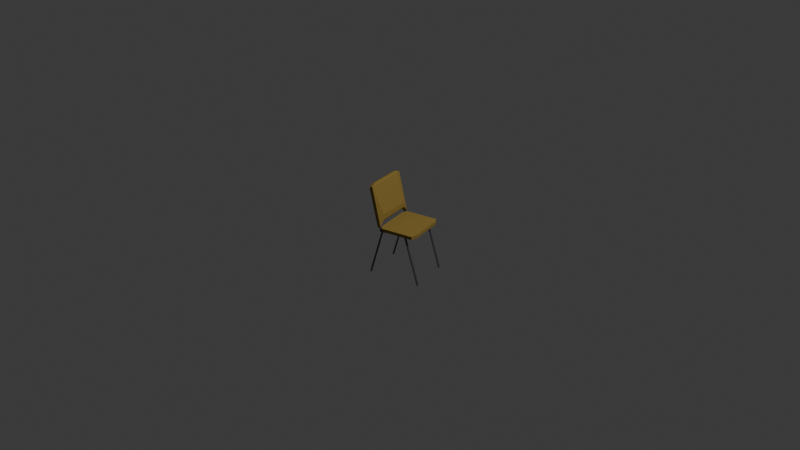 # Source: Aulaszek.blend  (saved by Blender 4.4.32; exported with 4.5.12 LTS)
import bpy
from mathutils import Matrix  # noqa: F401  (used for matrix-valued properties, if any)

bpy.ops.wm.read_factory_settings(use_empty=True)
scene = bpy.context.scene
scene.name = 'Scene'

# ---- collections
col_collection = bpy.data.collections.new('Collection'); scene.collection.children.link(col_collection)

# ---- materials (node trees are filled in below, after node groups)
mat_black_001 = bpy.data.materials.new('black.001')
mat_black_001.use_transparent_shadow = False
mat_black_metal_001 = bpy.data.materials.new('black metal.001')
mat_black_metal_001.use_transparent_shadow = False
mat_grey = bpy.data.materials.new('Grey')

# ---- material node trees
mat_black_001.use_nodes = True; mat_black_001.node_tree.nodes.clear()
_N = mat_black_001.node_tree.nodes; _L = mat_black_001.node_tree.links
n0 = _N.new('ShaderNodeBsdfPrincipled'); n0.name = 'Principled BSDF'; n0.location = (10, 300)
n0.distribution = 'GGX'
n0.subsurface_method = 'BURLEY'
n0.inputs[0].default_value = (0.335, 0.2234, 0.047, 1.0)
n0.inputs[2].default_value = 1.0
n0.inputs[3].default_value = 1.45
n0.inputs[27].default_value = (0.0, 0.0, 0.0, 1.0)
n0.inputs[28].default_value = 1.0
n1 = _N.new('ShaderNodeOutputMaterial'); n1.name = 'Material Output'; n1.location = (300, 300)
_L.new(n0.outputs[0], n1.inputs[0])
n1.is_active_output = True
mat_black_metal_001.use_nodes = True; mat_black_metal_001.node_tree.nodes.clear()
_N = mat_black_metal_001.node_tree.nodes; _L = mat_black_metal_001.node_tree.links
n0 = _N.new('ShaderNodeBsdfPrincipled'); n0.name = 'Principled BSDF'; n0.location = (10, 300)
n0.distribution = 'GGX'
n0.subsurface_method = 'BURLEY'
n0.inputs[0].default_value = (0.0, 0.0, 0.0, 1.0)
n0.inputs[3].default_value = 1.45
n0.inputs[27].default_value = (0.0, 0.0, 0.0, 1.0)
n0.inputs[28].default_value = 1.0
n1 = _N.new('ShaderNodeOutputMaterial'); n1.name = 'Material Output'; n1.location = (300, 300)
_L.new(n0.outputs[0], n1.inputs[0])
n1.is_active_output = True
mat_grey.use_nodes = True; mat_grey.node_tree.nodes.clear()
_N = mat_grey.node_tree.nodes; _L = mat_grey.node_tree.links
n0 = _N.new('ShaderNodeBsdfPrincipled'); n0.name = 'Principled BSDF'; n0.location = (10, 300)
n0.inputs[0].default_value = (0.06756, 0.06444, 0.07835, 1.0)
n1 = _N.new('ShaderNodeOutputMaterial'); n1.name = 'Material Output'; n1.location = (300, 300)
_L.new(n0.outputs[0], n1.inputs[0])
n1.is_active_output = True

# ---- world
world_world = bpy.data.worlds.new('World'); scene.world = world_world
world_world.use_nodes = True; world_world.node_tree.nodes.clear()
_N = world_world.node_tree.nodes; _L = world_world.node_tree.links
n0 = _N.new('ShaderNodeOutputWorld'); n0.name = 'World Output'; n0.location = (300, 300)
n1 = _N.new('ShaderNodeBackground'); n1.name = 'Background'; n1.location = (10, 300)
n1.inputs[0].default_value = (0.05088, 0.05088, 0.05088, 1.0)
_L.new(n1.outputs[0], n0.inputs[0])
n0.is_active_output = True
world_world.color = (0.05088, 0.05088, 0.05088)
world_world.sun_shadow_jitter_overblur = 0.0

# ---- cameras
cam_camera = bpy.data.cameras.new('Camera')
cam_camera.clip_end = 100.0
cam_camera.ortho_scale = 7.314

# ---- lights
light_light = bpy.data.lights.new('Light', 'POINT')
light_light.energy = 1000.0
light_light.shadow_soft_size = 0.1

# ---- meshes
me_cube_001 = bpy.data.meshes.new('Cube.001')
me_cube_001.from_pydata([(-0.09748, 0.1591, -0.02799), (-0.1126, 0.2188, -0.0252), (-0.1219, 0.1529, -0.0252), (-0.1126, 0.2188, -0.05828), (-0.09748, 0.1591, -0.06399), (-0.1219, 0.1529, -0.05828), (-0.01004, -0.1867, -0.02799), (-0.03448, -0.1928, -0.0252), (0.005058, -0.2463, -0.0252), (-0.01004, -0.1867, -0.06399), (0.005058, -0.2463, -0.05828), (-0.03448, -0.1928, -0.05828), (0.2431, 0.2452, -0.02799), (0.2676, 0.2514, -0.0252), (0.228, 0.3049, -0.0252), (0.2431, 0.2452, -0.06399), (0.228, 0.3049, -0.05828), (0.2676, 0.2514, -0.05828), (0.3306, -0.1005, -0.02799), (0.3457, -0.1602, -0.0252), (0.355, -0.09432, -0.0252), (0.3306, -0.1005, -0.06399), (0.355, -0.09432, -0.05828), (0.3457, -0.1602, -0.05828), (-0.1333, -0.2567, -0.5557), (0.4015, -0.1215, -0.5557), (-0.128, -0.2779, -0.5557), (0.4069, -0.1426, -0.5557), (-0.1431, -0.2592, -0.5557), (0.4102, -0.1193, -0.5557), (-0.1377, -0.2804, -0.5557), (0.4155, -0.1404, -0.5557), (0.01312, -0.2197, -0.03889), (0.2522, -0.1592, -0.03889), (0.2575, -0.1804, -0.03889), (0.01847, -0.2409, -0.03889), (0.2633, -0.1789, -0.02827), (0.01121, -0.2427, -0.02827), (0.258, -0.1578, -0.02827), (0.005863, -0.2215, -0.02827), (-0.2633, 0.1776, -0.5634), (0.2716, 0.3129, -0.5634), (-0.2579, 0.1565, -0.5634), (0.2769, 0.2918, -0.5634), (-0.273, 0.1752, -0.5634), (0.2802, 0.3151, -0.5634), (-0.2677, 0.154, -0.5634), (0.2855, 0.294, -0.5634), (-0.1168, 0.2147, -0.0466), (0.1222, 0.2752, -0.0466), (0.1276, 0.254, -0.0466), (-0.1115, 0.1935, -0.0466), (0.1334, 0.2555, -0.03598), (-0.1187, 0.1917, -0.03598), (0.128, 0.2766, -0.03598), (-0.1241, 0.2129, -0.03598), (-0.1414, 0.1513, 0.06348), (-0.1475, 0.2112, -0.02706), (-0.1289, 0.1538, 0.01539), (-0.1169, 0.2194, -0.01446), (-0.1016, 0.1621, 0.1003), (-0.09905, 0.162, 0.04811), (-0.05301, -0.2079, 0.0712), (-0.04036, -0.2054, 0.01872), (-0.03012, -0.2651, -0.02121), (-0.0132, -0.197, 0.108), (0.0004485, -0.2569, -0.008611), (-0.01052, -0.1972, 0.05144), (-0.2361, 0.1341, 0.3849), (-0.2376, 0.1343, 0.4089), (-0.2455, 0.194, 0.3857), (-0.1956, 0.1449, 0.4016), (-0.2149, 0.2022, 0.3983), (-0.207, 0.1424, 0.4215), (-0.1477, -0.2251, 0.3926), (-0.1283, -0.2823, 0.3959), (-0.1492, -0.2249, 0.4167), (-0.1072, -0.2142, 0.4093), (-0.1186, -0.2167, 0.4293), (-0.09776, -0.2741, 0.4085), (0.03432, -0.2164, -0.06399), (0.03432, -0.2164, -0.05337), (0.03967, -0.2376, -0.06399), (0.03967, -0.2376, -0.05337), (-0.1284, -0.2576, 0.3887), (-0.1169, -0.2547, 0.3887), (-0.1231, -0.2787, 0.3887), (-0.1115, -0.2758, 0.3887), (-0.01233, -0.2507, -0.06399), (-0.002974, -0.2484, -0.05337), (-0.01768, -0.2296, -0.06399), (-0.008324, -0.2272, -0.05337), (-0.07796, 0.2275, -0.06399), (-0.07796, 0.2275, -0.05337), (-0.07261, 0.2064, -0.06399), (-0.07261, 0.2064, -0.05337), (-0.2407, 0.1864, 0.3887), (-0.2292, 0.1893, 0.3887), (-0.2354, 0.1652, 0.3887), (-0.2238, 0.1681, 0.3887), (-0.1246, 0.1932, -0.06399), (-0.1153, 0.1956, -0.05337), (-0.13, 0.2144, -0.06399), (-0.1206, 0.2167, -0.05337)], [], [(14, 16, 3, 1), (20, 22, 17, 13), (21, 9, 4, 15), (2, 5, 11, 7), (8, 10, 23, 19), (0, 1, 2), (3, 4, 5), (6, 7, 8), (9, 10, 11), (12, 13, 14), (15, 16, 17), (18, 19, 20), (21, 22, 23), (6, 0, 2, 7), (1, 3, 5, 2), (4, 9, 11, 5), (10, 8, 7, 11), (18, 6, 8, 19), (9, 21, 23, 10), (22, 20, 19, 23), (12, 18, 20, 13), (21, 15, 17, 22), (16, 14, 13, 17), (0, 12, 14, 1), (15, 4, 3, 16), (6, 18, 12, 0), (33, 25, 27, 34), (34, 27, 31, 36), (36, 31, 29, 38), (38, 29, 25, 33), (26, 30, 28, 24), (31, 27, 25, 29), (28, 39, 32, 24), (39, 38, 33, 32), (30, 37, 39, 28), (37, 36, 38, 39), (26, 35, 37, 30), (35, 34, 36, 37), (24, 32, 35, 26), (32, 33, 34, 35), (49, 41, 43, 50), (50, 43, 47, 52), (52, 47, 45, 54), (54, 45, 41, 49), (42, 46, 44, 40), (47, 43, 41, 45), (44, 55, 48, 40), (55, 54, 49, 48), (46, 53, 55, 44), (53, 52, 54, 55), (42, 51, 53, 46), (51, 50, 52, 53), (40, 48, 51, 42), (48, 49, 50, 51), (70, 72, 59, 57), (76, 78, 73, 69), (77, 65, 60, 71), (58, 61, 67, 63), (64, 66, 79, 75), (56, 57, 58), (59, 60, 61), (62, 63, 64), (65, 66, 67), (68, 69, 70), (71, 72, 73), (74, 75, 76), (77, 78, 79), (62, 56, 58, 63), (57, 59, 61, 58), (60, 65, 67, 61), (66, 64, 63, 67), (74, 62, 64, 75), (65, 77, 79, 66), (78, 76, 75, 79), (68, 74, 76, 69), (77, 71, 73, 78), (72, 70, 69, 73), (56, 68, 70, 57), (71, 60, 59, 72), (62, 74, 68, 56), (80, 81, 83, 82), (88, 89, 87, 86), (86, 87, 85, 84), (90, 91, 81, 80), (88, 86, 84, 90), (89, 83, 81, 91), (87, 89, 91, 85), (82, 88, 90, 80), (84, 85, 91, 90), (82, 83, 89, 88), (92, 93, 95, 94), (100, 101, 99, 98), (98, 99, 97, 96), (102, 103, 93, 92), (100, 98, 96, 102), (101, 95, 93, 103), (99, 101, 103, 97), (94, 100, 102, 92), (96, 97, 103, 102), (94, 95, 101, 100)])
me_cube_001.polygons.foreach_set('material_index', [0, 0, 0, 0, 0, 0, 0, 0, 0, 0, 0, 0, 0, 0, 0, 0, 0, 0, 0, 0, 0, 0, 0, 0, 0, 0, 2, 2, 2, 2, 2, 2, 2, 2, 2, 2, 2, 2, 2, 2, 2, 2, 2, 2, 2, 2, 2, 2, 2, 2, 2, 2, 2, 2, 0, 0, 0, 0, 0, 0, 0, 0, 0, 0, 0, 0, 0, 0, 0, 0, 0, 0, 0, 0, 0, 0, 0, 0, 0, 0, 2, 2, 2, 2, 2, 2, 2, 2, 2, 2, 2, 2, 2, 2, 2, 2, 2, 2, 2, 2])
_uv = me_cube_001.uv_layers.new(name='UVMap')
_uv.uv.foreach_set('vector', [0.4071, 0.7657, 0.5929, 0.7657, 0.5929, 0.9843, 0.4071, 0.9843, 0.4071, 0.5321, 0.5929, 0.5321, 0.5929, 0.7179, 0.4071, 0.7179, 0.6407, 0.5321, 0.8593, 0.5321, 0.8593, 0.7179, 0.6407, 0.7179, 0.4071, 0.03208, 0.5929, 0.03208, 0.5929, 0.2179, 0.4071, 0.2179, 0.4071, 0.2657, 0.5929, 0.2657, 0.5929, 0.4843, 0.4071, 0.4843, 0.1407, 0.7179, 0.1407, 0.75, 0.125, 0.7179, 0.5929, 0.9843, 0.625, 0.9843, 0.5929, 1.0, 0.1407, 0.5321, 0.125, 0.5321, 0.1407, 0.5, 0.8593, 0.5321, 0.8593, 0.5, 0.875, 0.5321, 0.3593, 0.7179, 0.375, 0.7179, 0.3593, 0.75, 0.6407, 0.7179, 0.6407, 0.75, 0.625, 0.7179, 0.3593, 0.5321, 0.3593, 0.5, 0.375, 0.5321, 0.6407, 0.5321, 0.625, 0.5321, 0.6407, 0.5, 0.1407, 0.5321, 0.1407, 0.7179, 0.125, 0.7179, 0.125, 0.5321, 0.4071, 0.9843, 0.5929, 0.9843, 0.5929, 1.0, 0.4071, 1.0, 0.8593, 0.7179, 0.8593, 0.5321, 0.875, 0.5321, 0.875, 0.7179, 0.5929, 0.2657, 0.4071, 0.2657, 0.4071, 0.2179, 0.5929, 0.2179, 0.3593, 0.5321, 0.1407, 0.5321, 0.1407, 0.5, 0.3593, 0.5, 0.8593, 0.5321, 0.6407, 0.5321, 0.6407, 0.5, 0.8593, 0.5, 0.5929, 0.5321, 0.4071, 0.5321, 0.4071, 0.4843, 0.5929, 0.4843, 0.3593, 0.7179, 0.3593, 0.5321, 0.4071, 0.5321, 0.4071, 0.7179, 0.6407, 0.5321, 0.6407, 0.7179, 0.5929, 0.7179, 0.5929, 0.5321, 0.5929, 0.7657, 0.4071, 0.7657, 0.4071, 0.7179, 0.5929, 0.7179, 0.1407, 0.7179, 0.3593, 0.7179, 0.3593, 0.75, 0.1407, 0.75, 0.6407, 0.7179, 0.8593, 0.7179, 0.8593, 0.75, 0.6407, 0.75, 0.1407, 0.5321, 0.3593, 0.5321, 0.3593, 0.7179, 0.1407, 0.7179, 0.5417, 0.0, 0.625, 0.0, 0.625, 0.25, 0.5417, 0.25, 0.5417, 0.25, 0.625, 0.25, 0.625, 0.5, 0.5417, 0.5, 0.5417, 0.5, 0.625, 0.5, 0.625, 0.75, 0.5417, 0.75, 0.5417, 0.75, 0.625, 0.75, 0.625, 1.0, 0.5417, 1.0, 0.125, 0.5, 0.375, 0.5, 0.375, 0.75, 0.125, 0.75, 0.625, 0.5, 0.875, 0.5, 0.875, 0.75, 0.625, 0.75, 0.375, 0.75, 0.4583, 0.75, 0.4583, 1.0, 0.375, 1.0, 0.4583, 0.75, 0.5417, 0.75, 0.5417, 1.0, 0.4583, 1.0, 0.375, 0.5, 0.4583, 0.5, 0.4583, 0.75, 0.375, 0.75, 0.4583, 0.5, 0.5417, 0.5, 0.5417, 0.75, 0.4583, 0.75, 0.375, 0.25, 0.4583, 0.25, 0.4583, 0.5, 0.375, 0.5, 0.4583, 0.25, 0.5417, 0.25, 0.5417, 0.5, 0.4583, 0.5, 0.375, 0.0, 0.4583, 0.0, 0.4583, 0.25, 0.375, 0.25, 0.4583, 0.0, 0.5417, 0.0, 0.5417, 0.25, 0.4583, 0.25, 0.5417, 0.0, 0.625, 0.0, 0.625, 0.25, 0.5417, 0.25, 0.5417, 0.25, 0.625, 0.25, 0.625, 0.5, 0.5417, 0.5, 0.5417, 0.5, 0.625, 0.5, 0.625, 0.75, 0.5417, 0.75, 0.5417, 0.75, 0.625, 0.75, 0.625, 1.0, 0.5417, 1.0, 0.125, 0.5, 0.375, 0.5, 0.375, 0.75, 0.125, 0.75, 0.625, 0.5, 0.875, 0.5, 0.875, 0.75, 0.625, 0.75, 0.375, 0.75, 0.4583, 0.75, 0.4583, 1.0, 0.375, 1.0, 0.4583, 0.75, 0.5417, 0.75, 0.5417, 1.0, 0.4583, 1.0, 0.375, 0.5, 0.4583, 0.5, 0.4583, 0.75, 0.375, 0.75, 0.4583, 0.5, 0.5417, 0.5, 0.5417, 0.75, 0.4583, 0.75, 0.375, 0.25, 0.4583, 0.25, 0.4583, 0.5, 0.375, 0.5, 0.4583, 0.25, 0.5417, 0.25, 0.5417, 0.5, 0.4583, 0.5, 0.375, 0.0, 0.4583, 0.0, 0.4583, 0.25, 0.375, 0.25, 0.4583, 0.0, 0.5417, 0.0, 0.5417, 0.25, 0.4583, 0.25, 0.4057, 0.765, 0.5943, 0.765, 0.5943, 0.985, 0.4057, 0.985, 0.4057, 0.5307, 0.5943, 0.5307, 0.5943, 0.7193, 0.4057, 0.7193, 0.64, 0.5307, 0.86, 0.5307, 0.86, 0.7193, 0.64, 0.7193, 0.4057, 0.03074, 0.5943, 0.03074, 0.5943, 0.2193, 0.4057, 0.2193, 0.4057, 0.265, 0.5943, 0.265, 0.5943, 0.485, 0.4057, 0.485, 0.14, 0.7193, 0.14, 0.75, 0.125, 0.7193, 0.5943, 0.985, 0.625, 0.985, 0.5943, 1.0, 0.14, 0.5307, 0.125, 0.5307, 0.14, 0.5, 0.86, 0.5307, 0.86, 0.5, 0.875, 0.5307, 0.36, 0.7193, 0.375, 0.7193, 0.36, 0.75, 0.64, 0.7193, 0.64, 0.75, 0.625, 0.7193, 0.36, 0.5307, 0.36, 0.5, 0.375, 0.5307, 0.64, 0.5307, 0.625, 0.5307, 0.64, 0.5, 0.14, 0.5307, 0.14, 0.7193, 0.125, 0.7193, 0.125, 0.5307, 0.4057, 0.985, 0.5943, 0.985, 0.5943, 1.0, 0.4057, 1.0, 0.86, 0.7193, 0.86, 0.5307, 0.875, 0.5307, 0.875, 0.7193, 0.5943, 0.265, 0.4057, 0.265, 0.4057, 0.2193, 0.5943, 0.2193, 0.36, 0.5307, 0.14, 0.5307, 0.14, 0.5, 0.36, 0.5, 0.86, 0.5307, 0.64, 0.5307, 0.64, 0.5, 0.86, 0.5, 0.5943, 0.5307, 0.4057, 0.5307, 0.4057, 0.485, 0.5943, 0.485, 0.36, 0.7193, 0.36, 0.5307, 0.4057, 0.5307, 0.4057, 0.7193, 0.64, 0.5307, 0.64, 0.7193, 0.5943, 0.7193, 0.5943, 0.5307, 0.5943, 0.765, 0.4057, 0.765, 0.4057, 0.7193, 0.5943, 0.7193, 0.14, 0.7193, 0.36, 0.7193, 0.36, 0.75, 0.14, 0.75, 0.64, 0.7193, 0.86, 0.7193, 0.86, 0.75, 0.64, 0.75, 0.14, 0.5307, 0.36, 0.5307, 0.36, 0.7193, 0.14, 0.7193, 0.375, 0.0, 0.625, 0.0, 0.625, 0.25, 0.375, 0.25, 0.375, 0.375, 0.625, 0.375, 0.625, 0.5, 0.375, 0.5, 0.375, 0.5, 0.625, 0.5, 0.625, 0.75, 0.375, 0.75, 0.375, 0.875, 0.625, 0.875, 0.625, 1.0, 0.375, 1.0, 0.25, 0.5, 0.375, 0.5, 0.375, 0.75, 0.25, 0.75, 0.75, 0.5, 0.875, 0.5, 0.875, 0.75, 0.75, 0.75, 0.625, 0.5, 0.75, 0.5, 0.75, 0.75, 0.625, 0.75, 0.125, 0.5, 0.25, 0.5, 0.25, 0.75, 0.125, 0.75, 0.375, 0.75, 0.625, 0.75, 0.625, 0.875, 0.375, 0.875, 0.375, 0.25, 0.625, 0.25, 0.625, 0.375, 0.375, 0.375, 0.375, 0.0, 0.625, 0.0, 0.625, 0.25, 0.375, 0.25, 0.375, 0.375, 0.625, 0.375, 0.625, 0.5, 0.375, 0.5, 0.375, 0.5, 0.625, 0.5, 0.625, 0.75, 0.375, 0.75, 0.375, 0.875, 0.625, 0.875, 0.625, 1.0, 0.375, 1.0, 0.25, 0.5, 0.375, 0.5, 0.375, 0.75, 0.25, 0.75, 0.75, 0.5, 0.875, 0.5, 0.875, 0.75, 0.75, 0.75, 0.625, 0.5, 0.75, 0.5, 0.75, 0.75, 0.625, 0.75, 0.125, 0.5, 0.25, 0.5, 0.25, 0.75, 0.125, 0.75, 0.375, 0.75, 0.625, 0.75, 0.625, 0.875, 0.375, 0.875, 0.375, 0.25, 0.625, 0.25, 0.625, 0.375, 0.375, 0.375])
me_cube_001.materials.append(mat_black_001)
me_cube_001.materials.append(mat_black_metal_001)
me_cube_001.materials.append(mat_grey)
me_cube_001.use_remesh_fix_poles = True
me_cube_001.use_remesh_preserve_attributes = False
me_cube_001.use_mirror_vertex_groups = False
me_cube_001.update()

# ---- objects
ob_light = bpy.data.objects.new('Light', light_light)
ob_camera = bpy.data.objects.new('Camera', cam_camera)
ob_aulaszek = bpy.data.objects.new('Aulaszek', me_cube_001)

# ---- transforms, parenting, visibility, modifiers, constraints
ob_light.location = (4.076, 1.005, 5.904)
ob_light.rotation_euler = (0.6503, 0.05522, 1.866)
ob_light.lock_rotations_4d = False
ob_light.empty_display_type = 'ARROWS'
ob_light.color = (0.0, 0.0, 0.0, 0.0)
ob_light.lineart.crease_threshold = 0.0
ob_camera.location = (7.359, -6.926, 4.958)
ob_camera.rotation_euler = (1.109, 0.0, 0.8149)
ob_camera.lock_rotations_4d = False
ob_camera.empty_display_type = 'ARROWS'
ob_camera.color = (0.0, 0.0, 0.0, 0.0)
ob_camera.display_type = 'WIRE'
ob_camera.lineart.crease_threshold = 0.0
ob_aulaszek.location = (0.0, 0.0, 0.0)
ob_aulaszek.lineart.crease_threshold = 0.0

# ---- collection membership
col_collection.objects.link(ob_light)
col_collection.objects.link(ob_camera)
col_collection.objects.link(ob_aulaszek)

# ---- scene / render settings (as saved in the file)
scene.camera = ob_camera
scene.frame_start = 1; scene.frame_end = 250; scene.frame_set(1)
scene.render.engine = 'BLENDER_EEVEE_NEXT'
bpy.context.view_layer.update()
